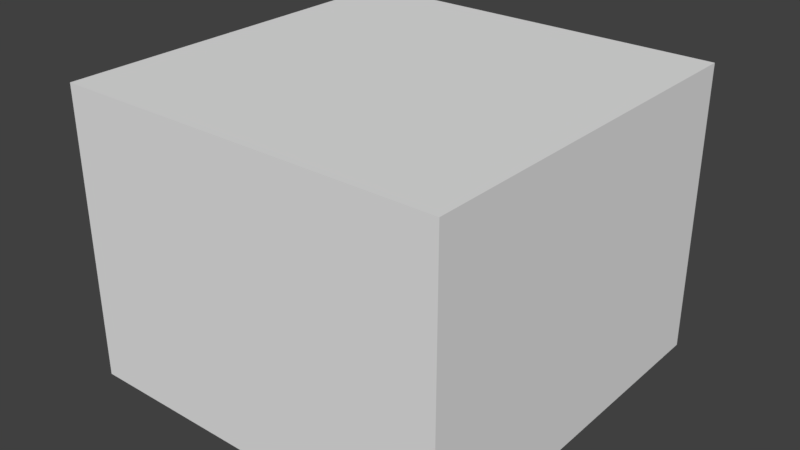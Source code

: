 # Source: HallWall_2x2x1.5.blend  (saved by Blender 2.79.0; exported with 4.5.12 LTS)
import bpy
from mathutils import Matrix  # noqa: F401  (used for matrix-valued properties, if any)

bpy.ops.wm.read_factory_settings(use_empty=True)
scene = bpy.context.scene
scene.name = 'Scene'

# ---- collections
col_collection_1 = bpy.data.collections.new('Collection 1'); scene.collection.children.link(col_collection_1)

# ---- materials (node trees are filled in below, after node groups)
mat_material = bpy.data.materials.new('Material')
mat_material.alpha_threshold = 0.0
mat_material.use_transparent_shadow = False
mat_material.roughness = 0.5
mat_material.specular_intensity = 0.0
mat_material.line_color = (0.0, 0.0, 0.0, 1.0)

# ---- material node trees

# ---- world
world_world = bpy.data.worlds.new('World'); scene.world = world_world
world_world.color = (0.05088, 0.05088, 0.05088)
world_world.use_sun_shadow = False
world_world.sun_shadow_jitter_overblur = 0.0
world_world.cycles.sampling_method = 'MANUAL'

# ---- meshes
me_hallwall_2x2x1_5 = bpy.data.meshes.new('HallWall_2x2x1.5')
me_hallwall_2x2x1_5.from_pydata([(2.0, 8.742e-08, 2.0), (-2.662e-07, 8.742e-08, 2.0), (0.0, 0.0, 0.0), (2.0, 2.466e-14, 5.643e-07), (2.0, 1.5, 2.0), (-8.623e-07, 1.5, 2.0), (1.788e-07, 1.5, -3.04e-07), (2.0, 1.5, 2.007e-07)], [], [(0, 1, 2, 3), (4, 7, 6, 5), (0, 4, 5, 1), (1, 5, 6, 2), (2, 6, 7, 3), (4, 0, 3, 7)])
me_hallwall_2x2x1_5.materials.append(mat_material)
me_hallwall_2x2x1_5.use_remesh_preserve_volume = False
me_hallwall_2x2x1_5.use_remesh_preserve_attributes = False
me_hallwall_2x2x1_5.use_mirror_vertex_groups = False
me_hallwall_2x2x1_5.update()

# ---- objects
ob_hallwall_2x2x1_5 = bpy.data.objects.new('HallWall_2x2x1.5', me_hallwall_2x2x1_5)

# ---- transforms, parenting, visibility, modifiers, constraints
ob_hallwall_2x2x1_5.location = (0.0, 1.788e-07, 0.0)
ob_hallwall_2x2x1_5.rotation_euler = (1.571, 0.0, 0.0)
ob_hallwall_2x2x1_5.lock_rotations_4d = False
ob_hallwall_2x2x1_5.empty_display_type = 'ARROWS'
ob_hallwall_2x2x1_5.lineart.crease_threshold = 0.0

# ---- collection membership
col_collection_1.objects.link(ob_hallwall_2x2x1_5)

# ---- scene / render settings (as saved in the file)
scene.frame_start = 1; scene.frame_end = 250; scene.frame_set(79)
scene.render.engine = 'BLENDER_EEVEE_NEXT'
scene.render.resolution_percentage = 50
scene.render.dither_intensity = 0.0
scene.cycles.use_denoising = False
scene.cycles.samples = 128
scene.cycles.sampling_pattern = 'TABULATED_SOBOL'
scene.cycles.use_adaptive_sampling = False
scene.cycles.use_light_tree = False
scene.cycles.blur_glossy = 0.0
scene.cycles.sample_clamp_indirect = 0.0
scene.view_settings.view_transform = 'Standard'
bpy.context.view_layer.update()

# ---- added for rendering (the .blend has no active camera and no usable light): camera, sun
cam_auto = bpy.data.cameras.new('AutoCamera')
cam_auto.lens = 50.0
cam_auto.sensor_width = 36.0
cam_auto.clip_end = 1000.0
ob_auto_camera = bpy.data.objects.new('AutoCamera', cam_auto)
scene.collection.objects.link(ob_auto_camera)
ob_auto_camera.location = (3.96217, -4.5546, 3.11973)
ob_auto_camera.rotation_euler = (1.09748, -7.21219e-08, 0.694738)
scene.camera = ob_auto_camera
light_auto_sun = bpy.data.lights.new('AutoSun', 'SUN')
light_auto_sun.energy = 3.0
light_auto_sun.angle = 0.0523599
ob_auto_sun = bpy.data.objects.new('AutoSun', light_auto_sun)
scene.collection.objects.link(ob_auto_sun)
ob_auto_sun.rotation_euler = (0.872665, 0.174533, 0.523599)
bpy.context.view_layer.update()
